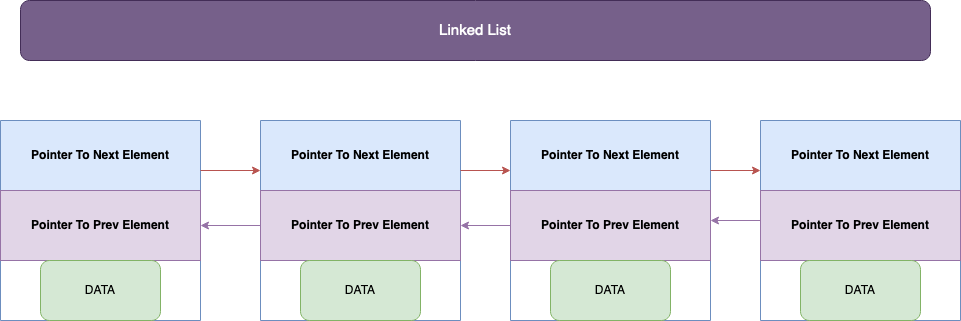

The diagram above was exported from draw.io. Its source (the exported page's mxGraphModel, read from the mxfile embedded in the PNG):
<mxGraphModel dx="1098" dy="724" grid="1" gridSize="10" guides="1" tooltips="1" connect="1" arrows="1" fold="1" page="1" pageScale="1" pageWidth="850" pageHeight="1100" math="0" shadow="0">
  <root>
    <mxCell id="0" />
    <mxCell id="1" parent="0" />
    <mxCell id="bDICRWFyV7nG7kL0A_rj-1" value="&lt;div&gt;Pointer To Next Element&lt;/div&gt;" style="swimlane;whiteSpace=wrap;html=1;startSize=70;fillColor=#dae8fc;strokeColor=#6c8ebf;" vertex="1" parent="1">
      <mxGeometry x="10" y="280" width="200" height="200" as="geometry" />
    </mxCell>
    <mxCell id="bDICRWFyV7nG7kL0A_rj-13" value="Pointer To Prev Element" style="rounded=0;whiteSpace=wrap;html=1;fontStyle=1;fillColor=#e1d5e7;strokeColor=#9673a6;" vertex="1" parent="bDICRWFyV7nG7kL0A_rj-1">
      <mxGeometry y="70" width="200" height="70" as="geometry" />
    </mxCell>
    <mxCell id="bDICRWFyV7nG7kL0A_rj-28" value="DATA" style="rounded=1;whiteSpace=wrap;html=1;fillColor=#d5e8d4;strokeColor=#82b366;" vertex="1" parent="bDICRWFyV7nG7kL0A_rj-1">
      <mxGeometry x="40" y="140" width="120" height="60" as="geometry" />
    </mxCell>
    <mxCell id="bDICRWFyV7nG7kL0A_rj-2" value="&lt;div&gt;Pointer To Next Element&lt;/div&gt;" style="swimlane;whiteSpace=wrap;html=1;startSize=70;fillColor=#dae8fc;strokeColor=#6c8ebf;" vertex="1" parent="1">
      <mxGeometry x="270" y="280" width="200" height="200" as="geometry" />
    </mxCell>
    <mxCell id="bDICRWFyV7nG7kL0A_rj-16" value="&lt;b&gt;Pointer To Prev Element&lt;/b&gt;" style="rounded=0;whiteSpace=wrap;html=1;fillColor=#e1d5e7;strokeColor=#9673a6;" vertex="1" parent="bDICRWFyV7nG7kL0A_rj-2">
      <mxGeometry y="70" width="200" height="70" as="geometry" />
    </mxCell>
    <mxCell id="bDICRWFyV7nG7kL0A_rj-30" value="DATA" style="rounded=1;whiteSpace=wrap;html=1;fillColor=#d5e8d4;strokeColor=#82b366;" vertex="1" parent="bDICRWFyV7nG7kL0A_rj-2">
      <mxGeometry x="40" y="140" width="120" height="60" as="geometry" />
    </mxCell>
    <mxCell id="bDICRWFyV7nG7kL0A_rj-3" value="&lt;div&gt;Pointer To Next Element&lt;/div&gt;" style="swimlane;whiteSpace=wrap;html=1;startSize=70;fillColor=#dae8fc;strokeColor=#6c8ebf;" vertex="1" parent="1">
      <mxGeometry x="520" y="280" width="200" height="200" as="geometry" />
    </mxCell>
    <mxCell id="bDICRWFyV7nG7kL0A_rj-17" value="&lt;b&gt;Pointer To Prev Element&lt;/b&gt;" style="rounded=0;whiteSpace=wrap;html=1;fillColor=#e1d5e7;strokeColor=#9673a6;" vertex="1" parent="bDICRWFyV7nG7kL0A_rj-3">
      <mxGeometry y="70" width="200" height="70" as="geometry" />
    </mxCell>
    <mxCell id="bDICRWFyV7nG7kL0A_rj-31" value="DATA" style="rounded=1;whiteSpace=wrap;html=1;fillColor=#d5e8d4;strokeColor=#82b366;" vertex="1" parent="bDICRWFyV7nG7kL0A_rj-3">
      <mxGeometry x="40" y="140" width="120" height="60" as="geometry" />
    </mxCell>
    <mxCell id="bDICRWFyV7nG7kL0A_rj-35" style="edgeStyle=orthogonalEdgeStyle;rounded=0;orthogonalLoop=1;jettySize=auto;html=1;exitX=0;exitY=0.5;exitDx=0;exitDy=0;entryX=1;entryY=0.5;entryDx=0;entryDy=0;fillColor=#e1d5e7;strokeColor=#9673a6;" edge="1" parent="1" source="bDICRWFyV7nG7kL0A_rj-4" target="bDICRWFyV7nG7kL0A_rj-3">
      <mxGeometry relative="1" as="geometry" />
    </mxCell>
    <mxCell id="bDICRWFyV7nG7kL0A_rj-4" value="&lt;div&gt;Pointer To Next Element&lt;/div&gt;" style="swimlane;whiteSpace=wrap;html=1;startSize=70;fillColor=#dae8fc;strokeColor=#6c8ebf;" vertex="1" parent="1">
      <mxGeometry x="770" y="280" width="200" height="200" as="geometry" />
    </mxCell>
    <mxCell id="bDICRWFyV7nG7kL0A_rj-18" value="Pointer To Prev Element" style="rounded=0;whiteSpace=wrap;html=1;fontStyle=1;fillColor=#e1d5e7;strokeColor=#9673a6;" vertex="1" parent="bDICRWFyV7nG7kL0A_rj-4">
      <mxGeometry y="70" width="200" height="70" as="geometry" />
    </mxCell>
    <mxCell id="bDICRWFyV7nG7kL0A_rj-32" value="DATA" style="rounded=1;whiteSpace=wrap;html=1;fillColor=#d5e8d4;strokeColor=#82b366;" vertex="1" parent="bDICRWFyV7nG7kL0A_rj-4">
      <mxGeometry x="40" y="140" width="120" height="60" as="geometry" />
    </mxCell>
    <mxCell id="bDICRWFyV7nG7kL0A_rj-5" value="" style="endArrow=classic;html=1;rounded=0;exitX=1;exitY=0.25;exitDx=0;exitDy=0;entryX=0;entryY=0.25;entryDx=0;entryDy=0;fillColor=#f8cecc;strokeColor=#b85450;" edge="1" parent="1" source="bDICRWFyV7nG7kL0A_rj-1" target="bDICRWFyV7nG7kL0A_rj-2">
      <mxGeometry width="50" height="50" relative="1" as="geometry">
        <mxPoint x="400" y="400" as="sourcePoint" />
        <mxPoint x="450" y="350" as="targetPoint" />
      </mxGeometry>
    </mxCell>
    <mxCell id="bDICRWFyV7nG7kL0A_rj-6" value="" style="endArrow=classic;html=1;rounded=0;exitX=1;exitY=0.25;exitDx=0;exitDy=0;entryX=0;entryY=0.25;entryDx=0;entryDy=0;fillColor=#f8cecc;strokeColor=#b85450;" edge="1" parent="1" source="bDICRWFyV7nG7kL0A_rj-2" target="bDICRWFyV7nG7kL0A_rj-3">
      <mxGeometry width="50" height="50" relative="1" as="geometry">
        <mxPoint x="460" y="340" as="sourcePoint" />
        <mxPoint x="520" y="340" as="targetPoint" />
      </mxGeometry>
    </mxCell>
    <mxCell id="bDICRWFyV7nG7kL0A_rj-7" value="" style="endArrow=classic;html=1;rounded=0;entryX=0;entryY=0.25;entryDx=0;entryDy=0;exitX=1;exitY=0.25;exitDx=0;exitDy=0;fillColor=#f8cecc;strokeColor=#b85450;" edge="1" parent="1" source="bDICRWFyV7nG7kL0A_rj-3" target="bDICRWFyV7nG7kL0A_rj-4">
      <mxGeometry width="50" height="50" relative="1" as="geometry">
        <mxPoint x="720" y="350" as="sourcePoint" />
        <mxPoint x="780" y="350" as="targetPoint" />
      </mxGeometry>
    </mxCell>
    <mxCell id="bDICRWFyV7nG7kL0A_rj-22" value="" style="edgeStyle=orthogonalEdgeStyle;rounded=0;orthogonalLoop=1;jettySize=auto;html=1;fillColor=#e1d5e7;strokeColor=#9673a6;" edge="1" parent="1" source="bDICRWFyV7nG7kL0A_rj-17" target="bDICRWFyV7nG7kL0A_rj-16">
      <mxGeometry relative="1" as="geometry" />
    </mxCell>
    <mxCell id="bDICRWFyV7nG7kL0A_rj-24" value="" style="edgeStyle=orthogonalEdgeStyle;rounded=0;orthogonalLoop=1;jettySize=auto;html=1;fillColor=#e1d5e7;strokeColor=#9673a6;" edge="1" parent="1" source="bDICRWFyV7nG7kL0A_rj-16" target="bDICRWFyV7nG7kL0A_rj-13">
      <mxGeometry relative="1" as="geometry" />
    </mxCell>
    <mxCell id="bDICRWFyV7nG7kL0A_rj-33" value="&lt;font style=&quot;font-size: 15px;&quot;&gt;Linked List&lt;/font&gt;" style="rounded=1;whiteSpace=wrap;html=1;fillColor=#76608a;fontColor=#ffffff;strokeColor=#432D57;" vertex="1" parent="1">
      <mxGeometry x="30" y="160" width="910" height="60" as="geometry" />
    </mxCell>
  </root>
</mxGraphModel>